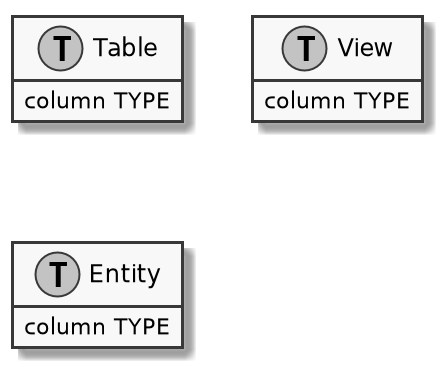

The diagram above was rendered by PlantUML. Its source (embedded in the PNG):
@startuml

skinparam monochrome true
skinparam linetype ortho
scale 2


hide methods
hide stereotypes

class Table << (T,#FFAAAA) >> {
    column TYPE
}

class View << (T,#FFAAAA) >> {
    column TYPE
}

class Entity << (T,#FFAAAA) >> {
    column TYPE
}

@enduml